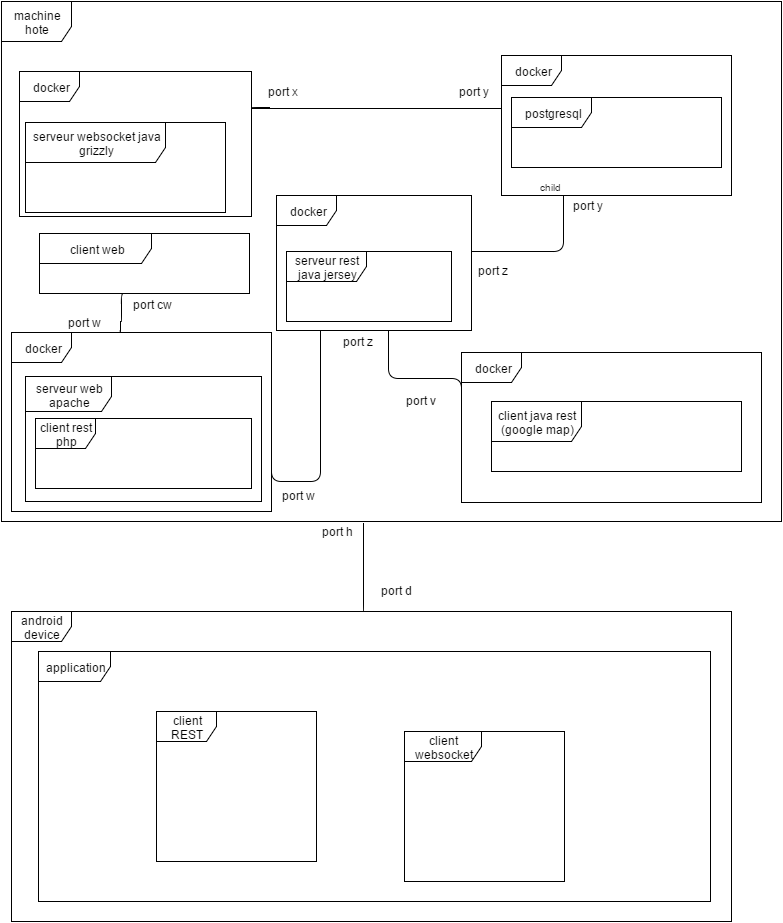

The diagram above was exported from draw.io. Its source (the exported page's mxGraphModel, read from the mxfile embedded in the PNG):
<mxGraphModel dx="880" dy="448" grid="1" gridSize="10" guides="1" tooltips="1" connect="1" arrows="1" fold="1" page="1" pageScale="1" pageWidth="826" pageHeight="1169" background="#ffffff" math="0" shadow="0">
  <root>
    <mxCell id="0" />
    <mxCell id="1" parent="0" />
    <mxCell id="799d20af995da7d5-1" value="machine hote" style="shape=umlFrame;whiteSpace=wrap;html=1;width=70;height=40;" vertex="1" parent="1">
      <mxGeometry x="10" y="10" width="780" height="520" as="geometry" />
    </mxCell>
    <mxCell id="799d20af995da7d5-2" value="docker" style="shape=umlFrame;whiteSpace=wrap;html=1;" vertex="1" parent="1">
      <mxGeometry x="510" y="64" width="230" height="140" as="geometry" />
    </mxCell>
    <mxCell id="799d20af995da7d5-3" value="postgresql" style="shape=umlFrame;whiteSpace=wrap;html=1;width=80;height=30;" vertex="1" parent="1">
      <mxGeometry x="520" y="106" width="210" height="70" as="geometry" />
    </mxCell>
    <mxCell id="799d20af995da7d5-4" value="docker" style="shape=umlFrame;whiteSpace=wrap;html=1;" vertex="1" parent="1">
      <mxGeometry x="285" y="204" width="195" height="135" as="geometry" />
    </mxCell>
    <mxCell id="799d20af995da7d5-5" value="serveur rest java jersey" style="shape=umlFrame;whiteSpace=wrap;html=1;width=80;height=30;" vertex="1" parent="1">
      <mxGeometry x="295" y="260" width="165" height="70" as="geometry" />
    </mxCell>
    <mxCell id="799d20af995da7d5-6" value="port x" style="text;html=1;resizable=0;points=[];autosize=1;align=left;verticalAlign=top;spacingTop=-4;" vertex="1" parent="1">
      <mxGeometry x="275" y="91" width="50" height="20" as="geometry" />
    </mxCell>
    <mxCell id="799d20af995da7d5-7" value="port y" style="text;html=1;resizable=0;points=[];autosize=1;align=left;verticalAlign=top;spacingTop=-4;" vertex="1" parent="1">
      <mxGeometry x="466" y="91" width="50" height="20" as="geometry" />
    </mxCell>
    <mxCell id="799d20af995da7d5-9" value="" style="endArrow=none;html=1;edgeStyle=orthogonalEdgeStyle;entryX=-0.004;entryY=0.379;entryPerimeter=0;" edge="1" parent="1" target="799d20af995da7d5-2">
      <mxGeometry relative="1" as="geometry">
        <mxPoint x="278" y="116" as="sourcePoint" />
        <mxPoint x="438" y="116" as="targetPoint" />
        <Array as="points">
          <mxPoint x="260" y="116" />
          <mxPoint x="260" y="117" />
        </Array>
      </mxGeometry>
    </mxCell>
    <mxCell id="799d20af995da7d5-10" value="" style="resizable=0;html=1;align=left;verticalAlign=bottom;labelBackgroundColor=#ffffff;fontSize=10;" vertex="1" connectable="0" parent="799d20af995da7d5-9">
      <mxGeometry x="-1" relative="1" as="geometry" />
    </mxCell>
    <mxCell id="799d20af995da7d5-11" value="" style="resizable=0;html=1;align=right;verticalAlign=bottom;labelBackgroundColor=#ffffff;fontSize=10;" vertex="1" connectable="0" parent="799d20af995da7d5-9">
      <mxGeometry x="1" relative="1" as="geometry" />
    </mxCell>
    <mxCell id="799d20af995da7d5-13" value="docker" style="shape=umlFrame;whiteSpace=wrap;html=1;" vertex="1" parent="1">
      <mxGeometry x="28" y="80" width="232" height="145" as="geometry" />
    </mxCell>
    <mxCell id="799d20af995da7d5-14" value="serveur websocket java&lt;div&gt;grizzly&lt;/div&gt;" style="shape=umlFrame;whiteSpace=wrap;html=1;width=140;height=40;" vertex="1" parent="1">
      <mxGeometry x="34" y="131" width="200" height="90" as="geometry" />
    </mxCell>
    <mxCell id="799d20af995da7d5-18" value="docker" style="shape=umlFrame;whiteSpace=wrap;html=1;" vertex="1" parent="1">
      <mxGeometry x="470" y="361" width="300" height="150" as="geometry" />
    </mxCell>
    <mxCell id="799d20af995da7d5-19" value="client java rest (google map)" style="shape=umlFrame;whiteSpace=wrap;html=1;width=90;height=40;" vertex="1" parent="1">
      <mxGeometry x="500" y="410" width="250" height="70" as="geometry" />
    </mxCell>
    <mxCell id="799d20af995da7d5-24" value="port y" style="text;html=1;resizable=0;points=[];autosize=1;align=left;verticalAlign=top;spacingTop=-4;" vertex="1" parent="1">
      <mxGeometry x="580" y="205" width="50" height="20" as="geometry" />
    </mxCell>
    <mxCell id="799d20af995da7d5-25" value="port v" style="text;html=1;resizable=0;points=[];autosize=1;align=left;verticalAlign=top;spacingTop=-4;" vertex="1" parent="1">
      <mxGeometry x="413" y="400" width="50" height="20" as="geometry" />
    </mxCell>
    <mxCell id="799d20af995da7d5-26" value="android device" style="shape=umlFrame;whiteSpace=wrap;html=1;" vertex="1" parent="1">
      <mxGeometry x="20" y="620" width="720" height="310" as="geometry" />
    </mxCell>
    <mxCell id="799d20af995da7d5-27" value="application" style="shape=umlFrame;whiteSpace=wrap;html=1;width=72;height=30;" vertex="1" parent="1">
      <mxGeometry x="47" y="660" width="672" height="250" as="geometry" />
    </mxCell>
    <mxCell id="799d20af995da7d5-28" value="client REST" style="shape=umlFrame;whiteSpace=wrap;html=1;" vertex="1" parent="1">
      <mxGeometry x="165" y="720" width="160" height="150" as="geometry" />
    </mxCell>
    <mxCell id="799d20af995da7d5-29" value="client websocket" style="shape=umlFrame;whiteSpace=wrap;html=1;width=77;height=30;" vertex="1" parent="1">
      <mxGeometry x="413" y="740" width="160" height="150" as="geometry" />
    </mxCell>
    <mxCell id="799d20af995da7d5-30" value="" style="endArrow=none;html=1;edgeStyle=orthogonalEdgeStyle;exitX=0.3;exitY=0.005;exitPerimeter=0;entryX=0.287;entryY=1.005;entryPerimeter=0;" edge="1" parent="1">
      <mxGeometry relative="1" as="geometry">
        <mxPoint x="371" y="620" as="sourcePoint" />
        <mxPoint x="372" y="532" as="targetPoint" />
        <Array as="points">
          <mxPoint x="372" y="620" />
        </Array>
      </mxGeometry>
    </mxCell>
    <mxCell id="799d20af995da7d5-31" value="" style="resizable=0;html=1;align=left;verticalAlign=bottom;labelBackgroundColor=#ffffff;fontSize=10;" vertex="1" connectable="0" parent="799d20af995da7d5-30">
      <mxGeometry x="-1" relative="1" as="geometry" />
    </mxCell>
    <mxCell id="799d20af995da7d5-32" value="" style="resizable=0;html=1;align=right;verticalAlign=bottom;labelBackgroundColor=#ffffff;fontSize=10;" vertex="1" connectable="0" parent="799d20af995da7d5-30">
      <mxGeometry x="1" relative="1" as="geometry" />
    </mxCell>
    <mxCell id="799d20af995da7d5-34" value="port h" style="text;html=1;resizable=0;points=[];autosize=1;align=left;verticalAlign=top;spacingTop=-4;" vertex="1" parent="1">
      <mxGeometry x="329" y="531" width="50" height="20" as="geometry" />
    </mxCell>
    <mxCell id="799d20af995da7d5-35" value="port d" style="text;html=1;resizable=0;points=[];autosize=1;align=left;verticalAlign=top;spacingTop=-4;" vertex="1" parent="1">
      <mxGeometry x="388" y="590" width="50" height="20" as="geometry" />
    </mxCell>
    <mxCell id="799d20af995da7d5-36" value="serveur web apache" style="shape=umlFrame;whiteSpace=wrap;html=1;width=86;height=35;" vertex="1" parent="1">
      <mxGeometry x="34" y="385" width="236" height="125" as="geometry" />
    </mxCell>
    <mxCell id="799d20af995da7d5-38" value="docker" style="shape=umlFrame;whiteSpace=wrap;html=1;" vertex="1" parent="1">
      <mxGeometry x="20" y="341" width="260" height="179" as="geometry" />
    </mxCell>
    <mxCell id="799d20af995da7d5-40" value="client web" style="shape=umlFrame;whiteSpace=wrap;html=1;width=112;height=30;" vertex="1" parent="1">
      <mxGeometry x="48" y="242" width="210" height="60" as="geometry" />
    </mxCell>
    <mxCell id="799d20af995da7d5-41" value="" style="endArrow=none;html=1;edgeStyle=orthogonalEdgeStyle;" edge="1" parent="1" source="799d20af995da7d5-4">
      <mxGeometry relative="1" as="geometry">
        <mxPoint x="310" y="435" as="sourcePoint" />
        <mxPoint x="470" y="435" as="targetPoint" />
        <Array as="points">
          <mxPoint x="397" y="387" />
          <mxPoint x="470" y="387" />
        </Array>
      </mxGeometry>
    </mxCell>
    <mxCell id="799d20af995da7d5-42" value="" style="resizable=0;html=1;align=left;verticalAlign=bottom;labelBackgroundColor=#ffffff;fontSize=10;" vertex="1" connectable="0" parent="799d20af995da7d5-41">
      <mxGeometry x="-1" relative="1" as="geometry">
        <mxPoint x="3" y="-6" as="offset" />
      </mxGeometry>
    </mxCell>
    <mxCell id="799d20af995da7d5-43" value="" style="resizable=0;html=1;align=right;verticalAlign=bottom;labelBackgroundColor=#ffffff;fontSize=10;" vertex="1" connectable="0" parent="799d20af995da7d5-41">
      <mxGeometry x="1" relative="1" as="geometry" />
    </mxCell>
    <mxCell id="799d20af995da7d5-44" value="port z" style="text;html=1;resizable=0;points=[];autosize=1;align=left;verticalAlign=top;spacingTop=-4;" vertex="1" parent="1">
      <mxGeometry x="350" y="341" width="50" height="20" as="geometry" />
    </mxCell>
    <mxCell id="799d20af995da7d5-45" value="" style="endArrow=none;html=1;edgeStyle=orthogonalEdgeStyle;entryX=0.27;entryY=1;entryPerimeter=0;" edge="1" parent="1" target="799d20af995da7d5-2">
      <mxGeometry relative="1" as="geometry">
        <mxPoint x="480" y="260" as="sourcePoint" />
        <mxPoint x="640" y="260" as="targetPoint" />
        <Array as="points">
          <mxPoint x="572" y="260" />
        </Array>
      </mxGeometry>
    </mxCell>
    <mxCell id="799d20af995da7d5-46" value="" style="resizable=0;html=1;align=left;verticalAlign=bottom;labelBackgroundColor=#ffffff;fontSize=10;" vertex="1" connectable="0" parent="799d20af995da7d5-45">
      <mxGeometry x="-1" relative="1" as="geometry" />
    </mxCell>
    <mxCell id="799d20af995da7d5-47" value="child" style="resizable=0;html=1;align=right;verticalAlign=bottom;labelBackgroundColor=#ffffff;fontSize=10;" vertex="1" connectable="0" parent="799d20af995da7d5-45">
      <mxGeometry x="1" relative="1" as="geometry" />
    </mxCell>
    <mxCell id="799d20af995da7d5-48" value="port z" style="text;html=1;resizable=0;points=[];autosize=1;align=left;verticalAlign=top;spacingTop=-4;" vertex="1" parent="1">
      <mxGeometry x="485" y="270" width="50" height="20" as="geometry" />
    </mxCell>
    <mxCell id="799d20af995da7d5-52" value="client rest php" style="shape=umlFrame;whiteSpace=wrap;html=1;" vertex="1" parent="1">
      <mxGeometry x="44" y="427" width="216" height="70" as="geometry" />
    </mxCell>
    <mxCell id="799d20af995da7d5-53" value="" style="endArrow=none;html=1;edgeStyle=orthogonalEdgeStyle;exitX=0.405;exitY=1;exitPerimeter=0;" edge="1" parent="1" source="799d20af995da7d5-40">
      <mxGeometry relative="1" as="geometry">
        <mxPoint x="130" y="310" as="sourcePoint" />
        <mxPoint x="130" y="341" as="targetPoint" />
        <Array as="points">
          <mxPoint x="130" y="302" />
          <mxPoint x="130" y="330" />
          <mxPoint x="129" y="330" />
          <mxPoint x="129" y="341" />
        </Array>
      </mxGeometry>
    </mxCell>
    <mxCell id="799d20af995da7d5-57" value="port w" style="text;html=1;resizable=0;points=[];autosize=1;align=left;verticalAlign=top;spacingTop=-4;" vertex="1" parent="1">
      <mxGeometry x="75" y="322" width="50" height="20" as="geometry" />
    </mxCell>
    <mxCell id="799d20af995da7d5-59" value="" style="endArrow=none;html=1;edgeStyle=orthogonalEdgeStyle;entryX=0.226;entryY=1.007;entryPerimeter=0;" edge="1" parent="1" target="799d20af995da7d5-4">
      <mxGeometry relative="1" as="geometry">
        <mxPoint x="280" y="460" as="sourcePoint" />
        <mxPoint x="440" y="460" as="targetPoint" />
        <Array as="points">
          <mxPoint x="280" y="490" />
          <mxPoint x="329" y="490" />
        </Array>
      </mxGeometry>
    </mxCell>
    <mxCell id="799d20af995da7d5-60" value="" style="resizable=0;html=1;align=left;verticalAlign=bottom;labelBackgroundColor=#ffffff;fontSize=10;" vertex="1" connectable="0" parent="799d20af995da7d5-59">
      <mxGeometry x="-1" relative="1" as="geometry" />
    </mxCell>
    <mxCell id="799d20af995da7d5-61" value="" style="resizable=0;html=1;align=right;verticalAlign=bottom;labelBackgroundColor=#ffffff;fontSize=10;" vertex="1" connectable="0" parent="799d20af995da7d5-59">
      <mxGeometry x="1" relative="1" as="geometry" />
    </mxCell>
    <mxCell id="799d20af995da7d5-62" value="port w" style="text;html=1;resizable=0;points=[];autosize=1;align=left;verticalAlign=top;spacingTop=-4;" vertex="1" parent="1">
      <mxGeometry x="289" y="495" width="50" height="20" as="geometry" />
    </mxCell>
    <mxCell id="799d20af995da7d5-63" value="port cw" style="text;html=1;resizable=0;points=[];autosize=1;align=left;verticalAlign=top;spacingTop=-4;" vertex="1" parent="1">
      <mxGeometry x="140" y="304" width="50" height="20" as="geometry" />
    </mxCell>
  </root>
</mxGraphModel>